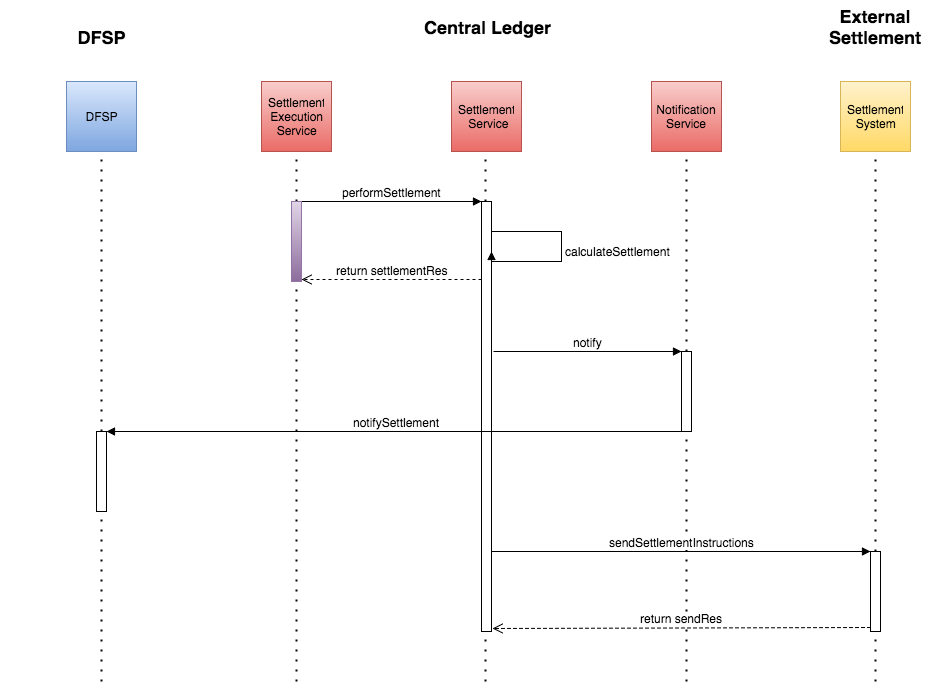

The diagram above was exported from draw.io. Its source (the exported page's mxGraphModel, read from the mxfile embedded in the PNG):
<mxGraphModel dx="2070" dy="1053" grid="1" gridSize="10" guides="1" tooltips="1" connect="1" arrows="1" fold="1" page="1" pageScale="1" pageWidth="850" pageHeight="1100" background="#ffffff" math="0" shadow="0">
  <root>
    <mxCell id="0" />
    <mxCell id="1" parent="0" />
    <mxCell id="34253e8c1a113f2a-9" value="" style="endArrow=none;html=1;dashed=1;dashPattern=1 4;fontSize=12;entryX=0.5;entryY=1;strokeWidth=2;" edge="1" parent="1">
      <mxGeometry x="365" y="180" width="50" height="50" as="geometry">
        <mxPoint x="365" y="710" as="sourcePoint" />
        <mxPoint x="365" y="180" as="targetPoint" />
      </mxGeometry>
    </mxCell>
    <mxCell id="530aa04e9f205fdc-17" value="" style="endArrow=none;html=1;dashed=1;dashPattern=1 4;fontSize=12;entryX=0.5;entryY=1;strokeWidth=2;" edge="1" parent="1">
      <mxGeometry x="944" y="180" width="50" height="50" as="geometry">
        <mxPoint x="944" y="580" as="sourcePoint" />
        <mxPoint x="944" y="180" as="targetPoint" />
      </mxGeometry>
    </mxCell>
    <mxCell id="530aa04e9f205fdc-10" value="" style="endArrow=none;html=1;dashed=1;dashPattern=1 4;fontSize=12;entryX=0.5;entryY=1;strokeWidth=2;" edge="1" parent="1">
      <mxGeometry x="554" y="180" width="50" height="50" as="geometry">
        <mxPoint x="554" y="710" as="sourcePoint" />
        <mxPoint x="554" y="180" as="targetPoint" />
      </mxGeometry>
    </mxCell>
    <mxCell id="47e41aa46bb61bf6-6" value="Central Ledger" style="text;html=1;strokeColor=none;fillColor=none;align=center;verticalAlign=middle;whiteSpace=wrap;overflow=hidden;rounded=0;fontSize=18;fontStyle=1" vertex="1" parent="1">
      <mxGeometry x="455" y="40" width="200" height="30" as="geometry" />
    </mxCell>
    <mxCell id="47e41aa46bb61bf6-8" value="" style="whiteSpace=wrap;html=1;rounded=0;plain-yellow" vertex="1" parent="1">
      <mxGeometry x="909" y="110" width="70" height="70" as="geometry" />
    </mxCell>
    <mxCell id="47e41aa46bb61bf6-9" value="Settlement&lt;div&gt;System&lt;/div&gt;" style="text;html=1;strokeColor=none;fillColor=none;align=center;verticalAlign=middle;whiteSpace=wrap;overflow=hidden;rounded=0;" vertex="1" parent="1">
      <mxGeometry x="914" y="125" width="60" height="40" as="geometry" />
    </mxCell>
    <mxCell id="47e41aa46bb61bf6-11" value="External Settlement" style="text;html=1;strokeColor=none;fillColor=none;align=center;verticalAlign=middle;whiteSpace=wrap;overflow=hidden;rounded=0;fontSize=18;fontStyle=1" vertex="1" parent="1">
      <mxGeometry x="874" y="30" width="140" height="50" as="geometry" />
    </mxCell>
    <mxCell id="47e41aa46bb61bf6-13" value="" style="whiteSpace=wrap;html=1;rounded=0;plain-red" vertex="1" parent="1">
      <mxGeometry x="330" y="110" width="70" height="70" as="geometry" />
    </mxCell>
    <mxCell id="47e41aa46bb61bf6-14" value="Settlement Execution Service" style="text;html=1;strokeColor=none;fillColor=none;align=center;verticalAlign=middle;whiteSpace=wrap;overflow=hidden;rounded=0;" vertex="1" parent="1">
      <mxGeometry x="335" y="120" width="60" height="50" as="geometry" />
    </mxCell>
    <mxCell id="47e41aa46bb61bf6-15" value="" style="whiteSpace=wrap;html=1;rounded=0;plain-red" vertex="1" parent="1">
      <mxGeometry x="520" y="110" width="70" height="70" as="geometry" />
    </mxCell>
    <mxCell id="47e41aa46bb61bf6-16" value="Settlement&amp;nbsp;&lt;div&gt;&lt;span style=&quot;line-height: 1.2&quot;&gt;Service&lt;/span&gt;&lt;/div&gt;" style="text;html=1;strokeColor=none;fillColor=none;align=center;verticalAlign=middle;whiteSpace=wrap;overflow=hidden;rounded=0;" vertex="1" parent="1">
      <mxGeometry x="525" y="130" width="60" height="30" as="geometry" />
    </mxCell>
    <mxCell id="530aa04e9f205fdc-19" value="" style="endArrow=none;html=1;dashed=1;dashPattern=1 4;fontSize=12;entryX=0.5;entryY=1;strokeWidth=2;" edge="1" parent="1" target="530aa04e9f205fdc-20">
      <mxGeometry x="816" y="180" width="50" height="50" as="geometry">
        <mxPoint x="755" y="710" as="sourcePoint" />
        <mxPoint x="826" y="180" as="targetPoint" />
      </mxGeometry>
    </mxCell>
    <mxCell id="530aa04e9f205fdc-20" value="" style="whiteSpace=wrap;html=1;rounded=0;plain-red" vertex="1" parent="1">
      <mxGeometry x="720" y="110" width="70" height="70" as="geometry" />
    </mxCell>
    <mxCell id="530aa04e9f205fdc-21" value="Notification Service" style="text;html=1;strokeColor=none;fillColor=none;align=center;verticalAlign=middle;whiteSpace=wrap;overflow=hidden;rounded=0;" vertex="1" parent="1">
      <mxGeometry x="720" y="130" width="70" height="30" as="geometry" />
    </mxCell>
    <mxCell id="31321e861793c79d-2" value="" style="html=1;points=[];perimeter=orthogonalPerimeter;rounded=0;fontSize=12;" vertex="1" parent="1">
      <mxGeometry x="550" y="230" width="10" height="430" as="geometry" />
    </mxCell>
    <mxCell id="31321e861793c79d-3" value="performSettlement" style="html=1;verticalAlign=bottom;endArrow=block;entryX=0;entryY=0;fontSize=12;" edge="1" parent="1" target="31321e861793c79d-2">
      <mxGeometry relative="1" as="geometry">
        <mxPoint x="370" y="230" as="sourcePoint" />
      </mxGeometry>
    </mxCell>
    <mxCell id="31321e861793c79d-4" value="return settlementRes" style="html=1;verticalAlign=bottom;endArrow=open;dashed=1;endSize=8;fontSize=12;entryX=1;entryY=0.975;entryPerimeter=0;" edge="1" parent="1" source="31321e861793c79d-2" target="31321e861793c79d-5">
      <mxGeometry relative="1" as="geometry">
        <mxPoint x="480" y="306" as="targetPoint" />
      </mxGeometry>
    </mxCell>
    <mxCell id="31321e861793c79d-5" value="" style="html=1;points=[];perimeter=orthogonalPerimeter;rounded=0;fontSize=12;plain-purple" vertex="1" parent="1">
      <mxGeometry x="360" y="230" width="10" height="80" as="geometry" />
    </mxCell>
    <mxCell id="31321e861793c79d-7" value="" style="html=1;points=[];perimeter=orthogonalPerimeter;rounded=0;fontSize=12;" vertex="1" parent="1">
      <mxGeometry x="750" y="380" width="10" height="80" as="geometry" />
    </mxCell>
    <mxCell id="31321e861793c79d-8" value="notify" style="html=1;verticalAlign=bottom;startArrow=none;endArrow=block;startSize=8;fontSize=12;startFill=0;" edge="1" parent="1" target="31321e861793c79d-7">
      <mxGeometry relative="1" as="geometry">
        <mxPoint x="562" y="380" as="sourcePoint" />
      </mxGeometry>
    </mxCell>
    <mxCell id="34253e8c1a113f2a-8" value="calculateSettlement" style="edgeStyle=orthogonalEdgeStyle;html=1;align=left;spacingLeft=2;endArrow=block;rounded=0;entryX=1;entryY=0;strokeWidth=1;fontSize=12;" edge="1" parent="1">
      <mxGeometry relative="1" as="geometry">
        <mxPoint x="560" y="260" as="sourcePoint" />
        <Array as="points">
          <mxPoint x="630" y="260" />
          <mxPoint x="630" y="290" />
          <mxPoint x="560" y="290" />
        </Array>
        <mxPoint x="560" y="280" as="targetPoint" />
      </mxGeometry>
    </mxCell>
    <mxCell id="34253e8c1a113f2a-14" value="" style="endArrow=none;html=1;dashed=1;dashPattern=1 4;fontSize=12;entryX=0.5;entryY=1;strokeWidth=2;" edge="1" parent="1">
      <mxGeometry x="170" y="180" width="50" height="50" as="geometry">
        <mxPoint x="170" y="710" as="sourcePoint" />
        <mxPoint x="170" y="180" as="targetPoint" />
      </mxGeometry>
    </mxCell>
    <mxCell id="34253e8c1a113f2a-15" value="" style="whiteSpace=wrap;html=1;rounded=0;plain-blue" vertex="1" parent="1">
      <mxGeometry x="135" y="110" width="70" height="70" as="geometry" />
    </mxCell>
    <mxCell id="34253e8c1a113f2a-16" value="DFSP" style="text;html=1;strokeColor=none;fillColor=none;align=center;verticalAlign=middle;whiteSpace=wrap;overflow=hidden;rounded=0;" vertex="1" parent="1">
      <mxGeometry x="140" y="130" width="60" height="30" as="geometry" />
    </mxCell>
    <mxCell id="34253e8c1a113f2a-17" value="" style="html=1;points=[];perimeter=orthogonalPerimeter;rounded=0;strokeWidth=1;fontSize=12;" vertex="1" parent="1">
      <mxGeometry x="165" y="460" width="10" height="80" as="geometry" />
    </mxCell>
    <mxCell id="34253e8c1a113f2a-18" value="notifySettlement" style="html=1;verticalAlign=bottom;startArrow=none;endArrow=block;startSize=8;strokeWidth=1;fontSize=12;exitX=0.6;exitY=1;exitPerimeter=0;startFill=0;" edge="1" parent="1" source="31321e861793c79d-7" target="34253e8c1a113f2a-17">
      <mxGeometry relative="1" as="geometry">
        <mxPoint x="140" y="461" as="sourcePoint" />
      </mxGeometry>
    </mxCell>
    <mxCell id="34253e8c1a113f2a-19" value="DFSP" style="text;html=1;strokeColor=none;fillColor=none;align=center;verticalAlign=middle;whiteSpace=wrap;overflow=hidden;rounded=0;fontSize=18;fontStyle=1" vertex="1" parent="1">
      <mxGeometry x="70" y="50" width="200" height="30" as="geometry" />
    </mxCell>
    <mxCell id="34253e8c1a113f2a-23" value="" style="endArrow=none;html=1;dashed=1;dashPattern=1 4;fontSize=12;entryX=0.5;entryY=1;strokeWidth=2;" edge="1" parent="1">
      <mxGeometry x="944" y="180" width="50" height="50" as="geometry">
        <mxPoint x="944" y="710" as="sourcePoint" />
        <mxPoint x="944" y="660" as="targetPoint" />
      </mxGeometry>
    </mxCell>
    <mxCell id="34253e8c1a113f2a-24" value="" style="html=1;points=[];perimeter=orthogonalPerimeter;rounded=0;strokeWidth=1;fontSize=12;" vertex="1" parent="1">
      <mxGeometry x="939" y="580" width="10" height="80" as="geometry" />
    </mxCell>
    <mxCell id="34253e8c1a113f2a-25" value="sendSettlementInstructions" style="html=1;verticalAlign=bottom;endArrow=block;entryX=0;entryY=0;strokeWidth=1;fontSize=12;exitX=1;exitY=0.814;exitPerimeter=0;" edge="1" parent="1" source="31321e861793c79d-2" target="34253e8c1a113f2a-24">
      <mxGeometry relative="1" as="geometry">
        <mxPoint x="570" y="580" as="sourcePoint" />
      </mxGeometry>
    </mxCell>
    <mxCell id="34253e8c1a113f2a-26" value="return sendRes" style="html=1;verticalAlign=bottom;endArrow=open;dashed=1;endSize=8;exitX=0;exitY=0.95;strokeWidth=1;fontSize=12;entryX=1.1;entryY=0.993;entryPerimeter=0;" edge="1" parent="1" source="34253e8c1a113f2a-24" target="31321e861793c79d-2">
      <mxGeometry relative="1" as="geometry">
        <mxPoint x="869" y="656" as="targetPoint" />
      </mxGeometry>
    </mxCell>
  </root>
</mxGraphModel>